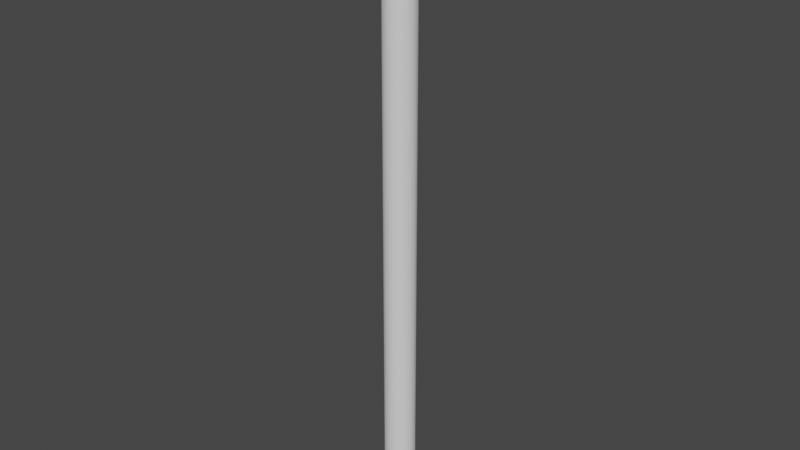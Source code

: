 # Source: anchorBar.blend  (saved by Blender 2.83.19; exported with 4.5.12 LTS)
import bpy
from mathutils import Matrix  # noqa: F401  (used for matrix-valued properties, if any)

bpy.ops.wm.read_factory_settings(use_empty=True)
scene = bpy.context.scene
scene.name = 'Scene'

# ---- collections
col_collection = bpy.data.collections.new('Collection'); scene.collection.children.link(col_collection)

# ---- world
world_world = bpy.data.worlds.new('World'); scene.world = world_world
world_world.use_nodes = True; world_world.node_tree.nodes.clear()
_N = world_world.node_tree.nodes; _L = world_world.node_tree.links
n0 = _N.new('ShaderNodeOutputWorld'); n0.name = 'World Output'; n0.location = (300, 300)
n1 = _N.new('ShaderNodeBackground'); n1.name = 'Background'; n1.location = (10, 300)
n1.inputs[0].default_value = (0.05088, 0.05088, 0.05088, 1.0)
_L.new(n1.outputs[0], n0.inputs[0])
n0.is_active_output = True
world_world.color = (0.05088, 0.05088, 0.05088)
world_world.use_sun_shadow = False
world_world.sun_shadow_jitter_overblur = 0.0

# ---- meshes
me_cylinder_001 = bpy.data.meshes.new('Cylinder.001')
me_cylinder_001.from_pydata([(0.0, 1.0, -1.0), (0.0, 1.0, 1.0), (0.1951, 0.9808, -1.0), (0.1951, 0.9808, 1.0), (0.3827, 0.9239, -1.0), (0.3827, 0.9239, 1.0), (0.5556, 0.8315, -1.0), (0.5556, 0.8315, 1.0), (0.7071, 0.7071, -1.0), (0.7071, 0.7071, 1.0), (0.8315, 0.5556, -1.0), (0.8315, 0.5556, 1.0), (0.9239, 0.3827, -1.0), (0.9239, 0.3827, 1.0), (0.9808, 0.1951, -1.0), (0.9808, 0.1951, 1.0), (1.0, 7.55e-08, -1.0), (1.0, 7.55e-08, 1.0), (0.9808, -0.1951, -1.0), (0.9808, -0.1951, 1.0), (0.9239, -0.3827, -1.0), (0.9239, -0.3827, 1.0), (0.8315, -0.5556, -1.0), (0.8315, -0.5556, 1.0), (0.7071, -0.7071, -1.0), (0.7071, -0.7071, 1.0), (0.5556, -0.8315, -1.0), (0.5556, -0.8315, 1.0), (0.3827, -0.9239, -1.0), (0.3827, -0.9239, 1.0), (0.1951, -0.9808, -1.0), (0.1951, -0.9808, 1.0), (-3.258e-07, -1.0, -1.0), (-3.258e-07, -1.0, 1.0), (-0.1951, -0.9808, -1.0), (-0.1951, -0.9808, 1.0), (-0.3827, -0.9239, -1.0), (-0.3827, -0.9239, 1.0), (-0.5556, -0.8315, -1.0), (-0.5556, -0.8315, 1.0), (-0.7071, -0.7071, -1.0), (-0.7071, -0.7071, 1.0), (-0.8315, -0.5556, -1.0), (-0.8315, -0.5556, 1.0), (-0.9239, -0.3827, -1.0), (-0.9239, -0.3827, 1.0), (-0.9808, -0.1951, -1.0), (-0.9808, -0.1951, 1.0), (-1.0, 9.656e-07, -1.0), (-1.0, 9.656e-07, 1.0), (-0.9808, 0.1951, -1.0), (-0.9808, 0.1951, 1.0), (-0.9239, 0.3827, -1.0), (-0.9239, 0.3827, 1.0), (-0.8315, 0.5556, -1.0), (-0.8315, 0.5556, 1.0), (-0.7071, 0.7071, -1.0), (-0.7071, 0.7071, 1.0), (-0.5556, 0.8315, -1.0), (-0.5556, 0.8315, 1.0), (-0.3827, 0.9239, -1.0), (-0.3827, 0.9239, 1.0), (-0.1951, 0.9808, -1.0), (-0.1951, 0.9808, 1.0)], [], [(0, 1, 3, 2), (2, 3, 5, 4), (4, 5, 7, 6), (6, 7, 9, 8), (8, 9, 11, 10), (10, 11, 13, 12), (12, 13, 15, 14), (14, 15, 17, 16), (16, 17, 19, 18), (18, 19, 21, 20), (20, 21, 23, 22), (22, 23, 25, 24), (24, 25, 27, 26), (26, 27, 29, 28), (28, 29, 31, 30), (30, 31, 33, 32), (32, 33, 35, 34), (34, 35, 37, 36), (36, 37, 39, 38), (38, 39, 41, 40), (40, 41, 43, 42), (42, 43, 45, 44), (44, 45, 47, 46), (46, 47, 49, 48), (48, 49, 51, 50), (50, 51, 53, 52), (52, 53, 55, 54), (54, 55, 57, 56), (56, 57, 59, 58), (58, 59, 61, 60), (3, 1, 63, 61, 59, 57, 55, 53, 51, 49, 47, 45, 43, 41, 39, 37, 35, 33, 31, 29, 27, 25, 23, 21, 19, 17, 15, 13, 11, 9, 7, 5), (60, 61, 63, 62), (62, 63, 1, 0), (0, 2, 4, 6, 8, 10, 12, 14, 16, 18, 20, 22, 24, 26, 28, 30, 32, 34, 36, 38, 40, 42, 44, 46, 48, 50, 52, 54, 56, 58, 60, 62)])
_uv = me_cylinder_001.uv_layers.new(name='UVMap')
_uv.uv.foreach_set('vector', [1.0, 0.5, 1.0, 1.0, 0.9688, 1.0, 0.9688, 0.5, 0.9688, 0.5, 0.9688, 1.0, 0.9375, 1.0, 0.9375, 0.5, 0.9375, 0.5, 0.9375, 1.0, 0.9062, 1.0, 0.9062, 0.5, 0.9062, 0.5, 0.9062, 1.0, 0.875, 1.0, 0.875, 0.5, 0.875, 0.5, 0.875, 1.0, 0.8438, 1.0, 0.8438, 0.5, 0.8438, 0.5, 0.8438, 1.0, 0.8125, 1.0, 0.8125, 0.5, 0.8125, 0.5, 0.8125, 1.0, 0.7812, 1.0, 0.7812, 0.5, 0.7812, 0.5, 0.7812, 1.0, 0.75, 1.0, 0.75, 0.5, 0.75, 0.5, 0.75, 1.0, 0.7188, 1.0, 0.7188, 0.5, 0.7188, 0.5, 0.7188, 1.0, 0.6875, 1.0, 0.6875, 0.5, 0.6875, 0.5, 0.6875, 1.0, 0.6562, 1.0, 0.6562, 0.5, 0.6562, 0.5, 0.6562, 1.0, 0.625, 1.0, 0.625, 0.5, 0.625, 0.5, 0.625, 1.0, 0.5938, 1.0, 0.5938, 0.5, 0.5938, 0.5, 0.5938, 1.0, 0.5625, 1.0, 0.5625, 0.5, 0.5625, 0.5, 0.5625, 1.0, 0.5312, 1.0, 0.5312, 0.5, 0.5312, 0.5, 0.5312, 1.0, 0.5, 1.0, 0.5, 0.5, 0.5, 0.5, 0.5, 1.0, 0.4688, 1.0, 0.4688, 0.5, 0.4688, 0.5, 0.4688, 1.0, 0.4375, 1.0, 0.4375, 0.5, 0.4375, 0.5, 0.4375, 1.0, 0.4062, 1.0, 0.4062, 0.5, 0.4062, 0.5, 0.4062, 1.0, 0.375, 1.0, 0.375, 0.5, 0.375, 0.5, 0.375, 1.0, 0.3438, 1.0, 0.3438, 0.5, 0.3438, 0.5, 0.3438, 1.0, 0.3125, 1.0, 0.3125, 0.5, 0.3125, 0.5, 0.3125, 1.0, 0.2812, 1.0, 0.2812, 0.5, 0.2812, 0.5, 0.2812, 1.0, 0.25, 1.0, 0.25, 0.5, 0.25, 0.5, 0.25, 1.0, 0.2188, 1.0, 0.2188, 0.5, 0.2188, 0.5, 0.2188, 1.0, 0.1875, 1.0, 0.1875, 0.5, 0.1875, 0.5, 0.1875, 1.0, 0.1562, 1.0, 0.1562, 0.5, 0.1562, 0.5, 0.1562, 1.0, 0.125, 1.0, 0.125, 0.5, 0.125, 0.5, 0.125, 1.0, 0.09375, 1.0, 0.09375, 0.5, 0.09375, 0.5, 0.09375, 1.0, 0.0625, 1.0, 0.0625, 0.5, 0.2968, 0.4854, 0.25, 0.49, 0.2032, 0.4854, 0.1582, 0.4717, 0.1167, 0.4496, 0.08029, 0.4197, 0.05045, 0.3833, 0.02827, 0.3418, 0.01461, 0.2968, 0.01, 0.25, 0.01461, 0.2032, 0.02827, 0.1582, 0.05045, 0.1167, 0.08029, 0.08029, 0.1167, 0.05045, 0.1582, 0.02827, 0.2032, 0.01461, 0.25, 0.01, 0.2968, 0.01461, 0.3418, 0.02827, 0.3833, 0.05045, 0.4197, 0.08029, 0.4496, 0.1167, 0.4717, 0.1582, 0.4854, 0.2032, 0.49, 0.25, 0.4854, 0.2968, 0.4717, 0.3418, 0.4496, 0.3833, 0.4197, 0.4197, 0.3833, 0.4496, 0.3418, 0.4717, 0.0625, 0.5, 0.0625, 1.0, 0.03125, 1.0, 0.03125, 0.5, 0.03125, 0.5, 0.03125, 1.0, 0.0, 1.0, 0.0, 0.5, 0.75, 0.49, 0.7968, 0.4854, 0.8418, 0.4717, 0.8833, 0.4496, 0.9197, 0.4197, 0.9496, 0.3833, 0.9717, 0.3418, 0.9854, 0.2968, 0.99, 0.25, 0.9854, 0.2032, 0.9717, 0.1582, 0.9496, 0.1167, 0.9197, 0.08029, 0.8833, 0.05045, 0.8418, 0.02827, 0.7968, 0.01461, 0.75, 0.01, 0.7032, 0.01461, 0.6582, 0.02827, 0.6167, 0.05045, 0.5803, 0.08029, 0.5504, 0.1167, 0.5283, 0.1582, 0.5146, 0.2032, 0.51, 0.25, 0.5146, 0.2968, 0.5283, 0.3418, 0.5504, 0.3833, 0.5803, 0.4197, 0.6167, 0.4496, 0.6582, 0.4717, 0.7032, 0.4854])
me_cylinder_001.use_remesh_fix_poles = True
me_cylinder_001.use_remesh_preserve_attributes = False
me_cylinder_001.use_mirror_vertex_groups = False
me_cylinder_001.update()

# ---- objects
ob_cylinder = bpy.data.objects.new('Cylinder', me_cylinder_001)

# ---- transforms, parenting, visibility, modifiers, constraints
ob_cylinder.location = (0.1477, -0.3076, 0.06805)
ob_cylinder.scale = (0.05, 0.05, 1.0)
ob_cylinder.lineart.crease_threshold = 0.0

# ---- collection membership
col_collection.objects.link(ob_cylinder)

# ---- scene / render settings (as saved in the file)
scene.frame_start = 1; scene.frame_end = 250; scene.frame_set(1)
scene.render.engine = 'BLENDER_EEVEE_NEXT'
scene.cycles.use_denoising = False
scene.cycles.samples = 128
scene.cycles.sampling_pattern = 'TABULATED_SOBOL'
scene.cycles.use_adaptive_sampling = False
scene.cycles.use_light_tree = False
scene.view_settings.view_transform = 'Filmic'
bpy.context.view_layer.update()

# ---- added for rendering (the .blend has no active camera and no usable light): camera, sun
cam_auto = bpy.data.cameras.new('AutoCamera')
cam_auto.lens = 50.0
cam_auto.sensor_width = 36.0
cam_auto.clip_end = 1000.0
ob_auto_camera = bpy.data.objects.new('AutoCamera', cam_auto)
scene.collection.objects.link(ob_auto_camera)
ob_auto_camera.location = (2.00279, -2.53373, 1.5521)
ob_auto_camera.rotation_euler = (1.09748, -7.21219e-08, 0.694738)
scene.camera = ob_auto_camera
light_auto_sun = bpy.data.lights.new('AutoSun', 'SUN')
light_auto_sun.energy = 3.0
light_auto_sun.angle = 0.0523599
ob_auto_sun = bpy.data.objects.new('AutoSun', light_auto_sun)
scene.collection.objects.link(ob_auto_sun)
ob_auto_sun.rotation_euler = (0.872665, 0.174533, 0.523599)
bpy.context.view_layer.update()
